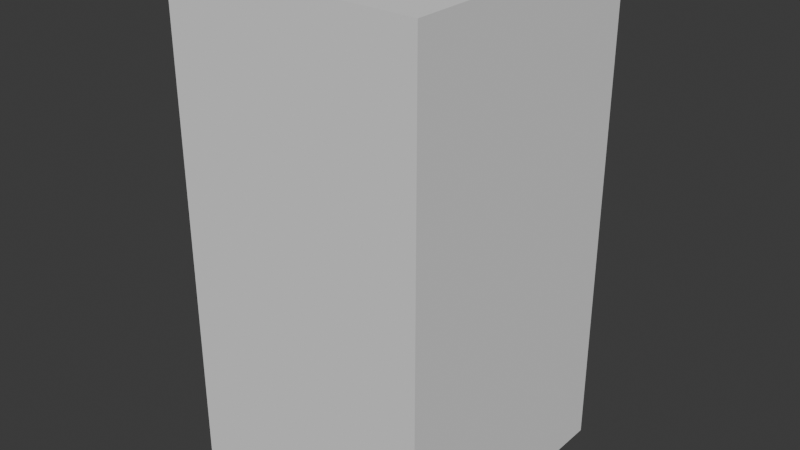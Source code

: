 # Source: crystal_05.blend  (saved by Blender 4.4.32; exported with 4.5.12 LTS)
import bpy
from mathutils import Matrix  # noqa: F401  (used for matrix-valued properties, if any)

bpy.ops.wm.read_factory_settings(use_empty=True)
scene = bpy.context.scene
scene.name = 'Scene'

# ---- collections
col_crystal_05 = bpy.data.collections.new('crystal_05'); scene.collection.children.link(col_crystal_05)
col_crystal_05_001 = bpy.data.collections.new('crystal_05.001'); col_crystal_05.children.link(col_crystal_05_001)

# ---- materials (node trees are filled in below, after node groups)
mat_crystals = bpy.data.materials.new('crystals')

# ---- material node trees

# ---- world
world_world = bpy.data.worlds.new('World'); scene.world = world_world
world_world.use_nodes = True; world_world.node_tree.nodes.clear()
_N = world_world.node_tree.nodes; _L = world_world.node_tree.links
n0 = _N.new('ShaderNodeOutputWorld'); n0.name = 'World Output'; n0.location = (300, 300)
n1 = _N.new('ShaderNodeBackground'); n1.name = 'Background'; n1.location = (10, 300)
n1.inputs[0].default_value = (0.05088, 0.05088, 0.05088, 1.0)
_L.new(n1.outputs[0], n0.inputs[0])
n0.is_active_output = True
world_world.color = (0.05088, 0.05088, 0.05088)
world_world.sun_shadow_jitter_overblur = 0.0

# ---- meshes
me_cube = bpy.data.meshes.new('Cube')
me_cube.from_pydata([(-1.0, -1.0, -1.0), (-1.0, -1.0, 1.0), (-1.0, 1.0, -1.0), (-1.0, 1.0, 1.0), (1.0, -1.0, -1.0), (1.0, -1.0, 1.0), (1.0, 1.0, -1.0), (1.0, 1.0, 1.0)], [], [(0, 1, 3, 2), (2, 3, 7, 6), (6, 7, 5, 4), (4, 5, 1, 0), (2, 6, 4, 0), (7, 3, 1, 5)])
_uv = me_cube.uv_layers.new(name='UVMap')
_uv.uv.foreach_set('vector', [0.375, 0.0, 0.625, 0.0, 0.625, 0.25, 0.375, 0.25, 0.375, 0.25, 0.625, 0.25, 0.625, 0.5, 0.375, 0.5, 0.375, 0.5, 0.625, 0.5, 0.625, 0.75, 0.375, 0.75, 0.375, 0.75, 0.625, 0.75, 0.625, 1.0, 0.375, 1.0, 0.125, 0.5, 0.375, 0.5, 0.375, 0.75, 0.125, 0.75, 0.625, 0.5, 0.875, 0.5, 0.875, 0.75, 0.625, 0.75])
me_cube.update()
me_crystal_05 = bpy.data.meshes.new('crystal_05')
me_crystal_05.from_pydata([], [], [])
me_crystal_05.materials.append(None)
me_crystal_05.update()

# ---- objects
ob_collision = bpy.data.objects.new('COLLISION', me_cube)
ob_crystal_05_001 = bpy.data.objects.new('crystal_05.001', me_crystal_05)

# ---- transforms, parenting, visibility, modifiers, constraints
ob_collision.location = (0.1069, 0.1531, 0.7912)
ob_collision.scale = (0.4098, 0.4335, 0.7912)
ob_collision.display_type = 'BOUNDS'
ob_collision.display_bounds_type = 'CYLINDER'
ob_crystal_05_001.location = (0.0, 0.0, 0.0)
ob_crystal_05_001.scale = (0.01, 0.01, 0.01)
ob_crystal_05_001.color = (0.8, 0.8, 0.8, 1.0)
ob_crystal_05_001.material_slots[0].link = 'OBJECT'; ob_crystal_05_001.material_slots[0].material = mat_crystals

# ---- collection membership
col_crystal_05.objects.link(ob_collision)
col_crystal_05_001.objects.link(ob_crystal_05_001)

# ---- scene / render settings (as saved in the file)
scene.frame_start = 1; scene.frame_end = 250; scene.frame_set(1)
scene.render.engine = 'BLENDER_EEVEE_NEXT'
bpy.context.view_layer.update()

# ---- added for rendering (the .blend has no active camera and no usable light): camera, sun
cam_auto = bpy.data.cameras.new('AutoCamera')
cam_auto.lens = 50.0
cam_auto.sensor_width = 36.0
cam_auto.clip_end = 1000.0
ob_auto_camera = bpy.data.objects.new('AutoCamera', cam_auto)
scene.collection.objects.link(ob_auto_camera)
ob_auto_camera.location = (1.94053, -2.0472, 2.25813)
ob_auto_camera.rotation_euler = (1.09748, -7.21219e-08, 0.694738)
scene.camera = ob_auto_camera
light_auto_sun = bpy.data.lights.new('AutoSun', 'SUN')
light_auto_sun.energy = 3.0
light_auto_sun.angle = 0.0523599
ob_auto_sun = bpy.data.objects.new('AutoSun', light_auto_sun)
scene.collection.objects.link(ob_auto_sun)
ob_auto_sun.rotation_euler = (0.872665, 0.174533, 0.523599)
bpy.context.view_layer.update()
